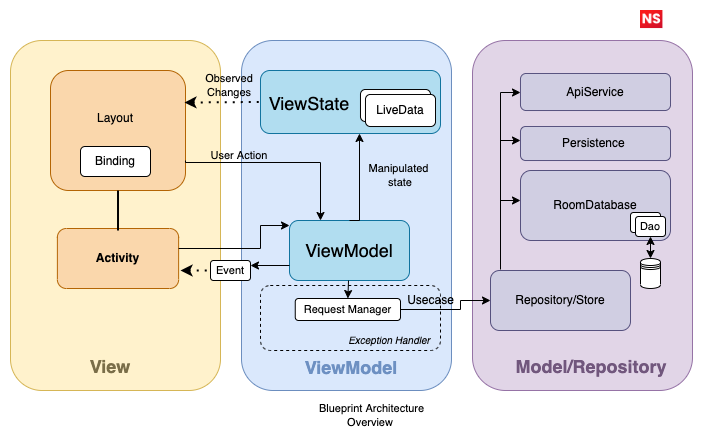

The diagram above was exported from draw.io. Its source (the exported page's mxGraphModel, read from the mxfile embedded in the PNG):
<mxGraphModel dx="873" dy="589" grid="1" gridSize="10" guides="1" tooltips="1" connect="1" arrows="1" fold="1" page="1" pageScale="1" pageWidth="827" pageHeight="1169" math="0" shadow="0">
  <root>
    <mxCell id="0" />
    <mxCell id="1" parent="0" />
    <mxCell id="GouDXBz-gcGE_-PqdgL5-1" value="" style="rounded=1;whiteSpace=wrap;html=1;fillColor=#fff2cc;strokeColor=#d6b656;" parent="1" vertex="1">
      <mxGeometry x="80" y="260" width="210" height="350" as="geometry" />
    </mxCell>
    <mxCell id="GouDXBz-gcGE_-PqdgL5-2" value="" style="rounded=1;whiteSpace=wrap;html=1;fillColor=#dae8fc;strokeColor=#6c8ebf;" parent="1" vertex="1">
      <mxGeometry x="311" y="260" width="210" height="350" as="geometry" />
    </mxCell>
    <mxCell id="GouDXBz-gcGE_-PqdgL5-3" value="" style="rounded=1;whiteSpace=wrap;html=1;fillColor=#e1d5e7;strokeColor=#9673a6;" parent="1" vertex="1">
      <mxGeometry x="542" y="260" width="220" height="350" as="geometry" />
    </mxCell>
    <mxCell id="GouDXBz-gcGE_-PqdgL5-4" value="" style="rounded=1;whiteSpace=wrap;html=1;fillColor=#fad7ac;strokeColor=#b46504;" parent="1" vertex="1">
      <mxGeometry x="120" y="290" width="135" height="120" as="geometry" />
    </mxCell>
    <mxCell id="GouDXBz-gcGE_-PqdgL5-5" value="Layout" style="text;html=1;strokeColor=none;fillColor=none;align=center;verticalAlign=middle;whiteSpace=wrap;rounded=0;" parent="1" vertex="1">
      <mxGeometry x="155" y="323" width="60" height="30" as="geometry" />
    </mxCell>
    <mxCell id="GouDXBz-gcGE_-PqdgL5-6" value="Binding" style="rounded=1;whiteSpace=wrap;html=1;" parent="1" vertex="1">
      <mxGeometry x="150" y="366" width="70" height="30" as="geometry" />
    </mxCell>
    <mxCell id="GouDXBz-gcGE_-PqdgL5-7" value="&lt;b&gt;Activity&lt;/b&gt;" style="rounded=1;whiteSpace=wrap;html=1;fillColor=#fad7ac;strokeColor=#b46504;" parent="1" vertex="1">
      <mxGeometry x="126.88" y="448" width="121.25" height="60" as="geometry" />
    </mxCell>
    <mxCell id="GouDXBz-gcGE_-PqdgL5-8" value="&lt;b&gt;&lt;font color=&quot;#7a6e49&quot; style=&quot;font-size: 18px&quot;&gt;View&lt;/font&gt;&lt;/b&gt;" style="text;html=1;strokeColor=none;fillColor=none;align=center;verticalAlign=middle;whiteSpace=wrap;rounded=0;" parent="1" vertex="1">
      <mxGeometry x="150" y="571" width="60" height="30" as="geometry" />
    </mxCell>
    <mxCell id="GouDXBz-gcGE_-PqdgL5-9" value="ViewModel" style="rounded=1;whiteSpace=wrap;html=1;fontSize=18;fillColor=#b1ddf0;strokeColor=#10739e;" parent="1" vertex="1">
      <mxGeometry x="359" y="440" width="120" height="60" as="geometry" />
    </mxCell>
    <mxCell id="GouDXBz-gcGE_-PqdgL5-10" value="" style="rounded=1;whiteSpace=wrap;html=1;fontSize=18;fillColor=#b1ddf0;strokeColor=#10739e;" parent="1" vertex="1">
      <mxGeometry x="330" y="290" width="180" height="63" as="geometry" />
    </mxCell>
    <mxCell id="GouDXBz-gcGE_-PqdgL5-11" value="ViewState" style="text;html=1;strokeColor=none;fillColor=none;align=center;verticalAlign=middle;whiteSpace=wrap;rounded=0;fontSize=18;fontColor=#000000;" parent="1" vertex="1">
      <mxGeometry x="349" y="308" width="60" height="30" as="geometry" />
    </mxCell>
    <mxCell id="GouDXBz-gcGE_-PqdgL5-12" value="" style="rounded=1;whiteSpace=wrap;html=1;fontSize=12;fontColor=#000000;" parent="1" vertex="1">
      <mxGeometry x="430" y="309" width="70" height="32" as="geometry" />
    </mxCell>
    <mxCell id="GouDXBz-gcGE_-PqdgL5-13" value="LiveData" style="rounded=1;whiteSpace=wrap;html=1;fontSize=12;fontColor=#000000;" parent="1" vertex="1">
      <mxGeometry x="435" y="314" width="70" height="32" as="geometry" />
    </mxCell>
    <mxCell id="GouDXBz-gcGE_-PqdgL5-14" value="&lt;b&gt;&lt;font style=&quot;font-size: 18px&quot; color=&quot;#6d90c2&quot;&gt;ViewModel&lt;/font&gt;&lt;/b&gt;" style="text;html=1;strokeColor=none;fillColor=none;align=center;verticalAlign=middle;whiteSpace=wrap;rounded=0;" parent="1" vertex="1">
      <mxGeometry x="391" y="572" width="60" height="30" as="geometry" />
    </mxCell>
    <mxCell id="GouDXBz-gcGE_-PqdgL5-15" value="Repository/Store" style="rounded=1;whiteSpace=wrap;html=1;fontSize=12;fillColor=#d0cee2;strokeColor=#56517e;" parent="1" vertex="1">
      <mxGeometry x="560" y="490" width="140" height="60" as="geometry" />
    </mxCell>
    <mxCell id="GouDXBz-gcGE_-PqdgL5-16" value="&lt;font color=&quot;#000000&quot;&gt;ApiService&lt;/font&gt;" style="rounded=1;whiteSpace=wrap;html=1;fontSize=12;fillColor=#d0cee2;strokeColor=#56517e;" parent="1" vertex="1">
      <mxGeometry x="590" y="293" width="150" height="37" as="geometry" />
    </mxCell>
    <mxCell id="GouDXBz-gcGE_-PqdgL5-17" value="RoomDatabase" style="rounded=1;whiteSpace=wrap;html=1;fontSize=12;fillColor=#d0cee2;strokeColor=#56517e;" parent="1" vertex="1">
      <mxGeometry x="590" y="390" width="150" height="70" as="geometry" />
    </mxCell>
    <mxCell id="GouDXBz-gcGE_-PqdgL5-18" value="Persistence&amp;nbsp;" style="rounded=1;whiteSpace=wrap;html=1;fontSize=12;fillColor=#d0cee2;strokeColor=#56517e;" parent="1" vertex="1">
      <mxGeometry x="590" y="346" width="150" height="34" as="geometry" />
    </mxCell>
    <mxCell id="GouDXBz-gcGE_-PqdgL5-19" value="" style="rounded=1;whiteSpace=wrap;html=1;fontSize=12;fontColor=#000000;" parent="1" vertex="1">
      <mxGeometry x="700" y="432" width="30" height="20" as="geometry" />
    </mxCell>
    <mxCell id="GouDXBz-gcGE_-PqdgL5-20" value="&lt;font style=&quot;font-size: 11px&quot;&gt;Dao&lt;/font&gt;" style="rounded=1;whiteSpace=wrap;html=1;fontSize=12;fontColor=#000000;" parent="1" vertex="1">
      <mxGeometry x="705" y="436" width="30" height="20" as="geometry" />
    </mxCell>
    <mxCell id="GouDXBz-gcGE_-PqdgL5-21" value="" style="shape=datastore;whiteSpace=wrap;html=1;rounded=1;fontSize=11;fontColor=#000000;" parent="1" vertex="1">
      <mxGeometry x="710" y="478" width="20" height="30" as="geometry" />
    </mxCell>
    <mxCell id="GouDXBz-gcGE_-PqdgL5-22" value="&lt;b&gt;&lt;font style=&quot;font-size: 18px&quot; color=&quot;#71577d&quot;&gt;Model/Repository&lt;/font&gt;&lt;/b&gt;" style="text;html=1;strokeColor=none;fillColor=none;align=center;verticalAlign=middle;whiteSpace=wrap;rounded=0;" parent="1" vertex="1">
      <mxGeometry x="631" y="571" width="60" height="30" as="geometry" />
    </mxCell>
    <mxCell id="GouDXBz-gcGE_-PqdgL5-23" value="" style="line;strokeWidth=2;direction=south;html=1;rounded=1;fontSize=11;fontColor=#71577D;" parent="1" vertex="1">
      <mxGeometry x="182.51" y="410" width="10" height="40" as="geometry" />
    </mxCell>
    <mxCell id="GouDXBz-gcGE_-PqdgL5-24" value="" style="edgeStyle=segmentEdgeStyle;endArrow=classic;html=1;rounded=0;fontSize=11;fontColor=#71577D;exitX=1;exitY=0.75;exitDx=0;exitDy=0;" parent="1" source="GouDXBz-gcGE_-PqdgL5-4" edge="1">
      <mxGeometry width="50" height="50" relative="1" as="geometry">
        <mxPoint x="410" y="480" as="sourcePoint" />
        <mxPoint x="390" y="440" as="targetPoint" />
        <Array as="points">
          <mxPoint x="390" y="382" />
          <mxPoint x="390" y="440" />
        </Array>
      </mxGeometry>
    </mxCell>
    <mxCell id="GouDXBz-gcGE_-PqdgL5-25" value="" style="edgeStyle=segmentEdgeStyle;endArrow=classic;html=1;rounded=0;fontSize=11;fontColor=#71577D;exitX=1;exitY=0.5;exitDx=0;exitDy=0;entryX=0;entryY=0.25;entryDx=0;entryDy=0;" parent="1" edge="1">
      <mxGeometry width="50" height="50" relative="1" as="geometry">
        <mxPoint x="248.13" y="468" as="sourcePoint" />
        <mxPoint x="359" y="445.0000000000001" as="targetPoint" />
        <Array as="points">
          <mxPoint x="330" y="468" />
          <mxPoint x="330" y="445" />
        </Array>
      </mxGeometry>
    </mxCell>
    <mxCell id="GouDXBz-gcGE_-PqdgL5-26" value="&lt;font color=&quot;#000000&quot;&gt;Event&lt;/font&gt;" style="rounded=1;whiteSpace=wrap;html=1;fontSize=11;fontColor=#71577D;" parent="1" vertex="1">
      <mxGeometry x="280" y="480" width="40" height="20" as="geometry" />
    </mxCell>
    <mxCell id="GouDXBz-gcGE_-PqdgL5-27" value="" style="endArrow=none;dashed=1;html=1;dashPattern=1 3;strokeWidth=2;rounded=0;fontSize=11;fontColor=#000000;entryX=0;entryY=0.5;entryDx=0;entryDy=0;startArrow=classic;startFill=1;" parent="1" target="GouDXBz-gcGE_-PqdgL5-26" edge="1">
      <mxGeometry width="50" height="50" relative="1" as="geometry">
        <mxPoint x="250" y="490" as="sourcePoint" />
        <mxPoint x="430" y="440" as="targetPoint" />
      </mxGeometry>
    </mxCell>
    <mxCell id="GouDXBz-gcGE_-PqdgL5-28" value="" style="edgeStyle=segmentEdgeStyle;endArrow=classic;html=1;rounded=0;fontSize=11;fontColor=#000000;exitX=0;exitY=0.75;exitDx=0;exitDy=0;" parent="1" source="GouDXBz-gcGE_-PqdgL5-9" edge="1">
      <mxGeometry width="50" height="50" relative="1" as="geometry">
        <mxPoint x="380" y="490" as="sourcePoint" />
        <mxPoint x="320" y="485" as="targetPoint" />
      </mxGeometry>
    </mxCell>
    <mxCell id="GouDXBz-gcGE_-PqdgL5-29" value="Request Manager" style="rounded=1;whiteSpace=wrap;html=1;fontSize=11;fontColor=#000000;" parent="1" vertex="1">
      <mxGeometry x="364.75" y="518" width="105.25" height="22" as="geometry" />
    </mxCell>
    <mxCell id="GouDXBz-gcGE_-PqdgL5-30" value="" style="edgeStyle=segmentEdgeStyle;endArrow=classic;html=1;rounded=0;fontSize=11;fontColor=#000000;entryX=0.55;entryY=1;entryDx=0;entryDy=0;entryPerimeter=0;exitX=0.5;exitY=0;exitDx=0;exitDy=0;" parent="1" source="GouDXBz-gcGE_-PqdgL5-9" target="GouDXBz-gcGE_-PqdgL5-10" edge="1">
      <mxGeometry width="50" height="50" relative="1" as="geometry">
        <mxPoint x="380" y="500" as="sourcePoint" />
        <mxPoint x="430" y="450" as="targetPoint" />
      </mxGeometry>
    </mxCell>
    <mxCell id="GouDXBz-gcGE_-PqdgL5-31" value="" style="endArrow=none;dashed=1;html=1;dashPattern=1 3;strokeWidth=2;rounded=0;fontSize=11;fontColor=#000000;entryX=0;entryY=0.5;entryDx=0;entryDy=0;startArrow=classic;startFill=1;" parent="1" target="GouDXBz-gcGE_-PqdgL5-10" edge="1">
      <mxGeometry width="50" height="50" relative="1" as="geometry">
        <mxPoint x="254" y="322" as="sourcePoint" />
        <mxPoint x="328.82000000000005" y="317.78" as="targetPoint" />
      </mxGeometry>
    </mxCell>
    <mxCell id="GouDXBz-gcGE_-PqdgL5-32" value="Manipulated&amp;nbsp;&lt;br&gt;state" style="text;html=1;strokeColor=none;fillColor=none;align=center;verticalAlign=middle;whiteSpace=wrap;rounded=0;fontSize=11;fontColor=#000000;" parent="1" vertex="1">
      <mxGeometry x="440" y="380" width="60" height="30" as="geometry" />
    </mxCell>
    <mxCell id="GouDXBz-gcGE_-PqdgL5-33" value="" style="edgeStyle=segmentEdgeStyle;endArrow=classic;html=1;rounded=0;fontSize=11;fontColor=#000000;exitX=1;exitY=0.5;exitDx=0;exitDy=0;entryX=0;entryY=0.5;entryDx=0;entryDy=0;" parent="1" source="GouDXBz-gcGE_-PqdgL5-29" target="GouDXBz-gcGE_-PqdgL5-15" edge="1">
      <mxGeometry width="50" height="50" relative="1" as="geometry">
        <mxPoint x="480" y="535" as="sourcePoint" />
        <mxPoint x="560" y="535" as="targetPoint" />
        <Array as="points">
          <mxPoint x="530" y="529" />
          <mxPoint x="530" y="520" />
        </Array>
      </mxGeometry>
    </mxCell>
    <mxCell id="GouDXBz-gcGE_-PqdgL5-34" value="" style="edgeStyle=segmentEdgeStyle;endArrow=classic;html=1;rounded=0;fontSize=11;fontColor=#000000;" parent="1" edge="1">
      <mxGeometry width="50" height="50" relative="1" as="geometry">
        <mxPoint x="570" y="489" as="sourcePoint" />
        <mxPoint x="590" y="312" as="targetPoint" />
        <Array as="points">
          <mxPoint x="570" y="489" />
          <mxPoint x="570" y="312" />
        </Array>
      </mxGeometry>
    </mxCell>
    <mxCell id="GouDXBz-gcGE_-PqdgL5-35" value="" style="edgeStyle=segmentEdgeStyle;endArrow=classic;html=1;rounded=0;fontSize=11;fontColor=#000000;jumpStyle=sharp;" parent="1" edge="1">
      <mxGeometry width="50" height="50" relative="1" as="geometry">
        <mxPoint x="570" y="360" as="sourcePoint" />
        <mxPoint x="590" y="360" as="targetPoint" />
      </mxGeometry>
    </mxCell>
    <mxCell id="GouDXBz-gcGE_-PqdgL5-36" value="" style="edgeStyle=segmentEdgeStyle;endArrow=classic;html=1;rounded=0;fontSize=11;fontColor=#000000;jumpStyle=sharp;" parent="1" edge="1">
      <mxGeometry width="50" height="50" relative="1" as="geometry">
        <mxPoint x="570" y="420" as="sourcePoint" />
        <mxPoint x="590" y="420" as="targetPoint" />
        <Array as="points">
          <mxPoint x="590" y="420" />
        </Array>
      </mxGeometry>
    </mxCell>
    <mxCell id="GouDXBz-gcGE_-PqdgL5-37" value="&lt;font style=&quot;font-size: 11px&quot;&gt;Observed Changes&lt;/font&gt;" style="text;html=1;strokeColor=none;fillColor=none;align=center;verticalAlign=middle;whiteSpace=wrap;rounded=0;fontSize=11;fontColor=#000000;" parent="1" vertex="1">
      <mxGeometry x="269" y="290" width="60" height="30" as="geometry" />
    </mxCell>
    <mxCell id="GouDXBz-gcGE_-PqdgL5-38" value="&lt;font style=&quot;font-size: 11px&quot;&gt;User Action&lt;/font&gt;" style="text;html=1;strokeColor=none;fillColor=none;align=center;verticalAlign=middle;whiteSpace=wrap;rounded=0;fontSize=9;fontColor=#000000;" parent="1" vertex="1">
      <mxGeometry x="269" y="360" width="80" height="30" as="geometry" />
    </mxCell>
    <mxCell id="GouDXBz-gcGE_-PqdgL5-39" value="&amp;nbsp;Blueprint Architecture Overview" style="text;html=1;strokeColor=none;fillColor=none;align=center;verticalAlign=middle;whiteSpace=wrap;rounded=0;fontSize=11;fontColor=#000000;" parent="1" vertex="1">
      <mxGeometry x="370" y="620" width="140" height="30" as="geometry" />
    </mxCell>
    <mxCell id="GouDXBz-gcGE_-PqdgL5-45" value="" style="rounded=1;whiteSpace=wrap;html=1;fillColor=none;dashed=1;" parent="1" vertex="1">
      <mxGeometry x="330" y="505" width="180" height="65" as="geometry" />
    </mxCell>
    <mxCell id="GouDXBz-gcGE_-PqdgL5-40" value="" style="shape=image;verticalLabelPosition=bottom;labelBackgroundColor=default;verticalAlign=top;aspect=fixed;imageAspect=0;image=https://employee.neosofttech.com/favicon.png;" parent="1" vertex="1">
      <mxGeometry x="710" y="230" width="22.42" height="18.05" as="geometry" />
    </mxCell>
    <mxCell id="GouDXBz-gcGE_-PqdgL5-41" value="" style="edgeStyle=segmentEdgeStyle;endArrow=classic;html=1;rounded=0;entryX=0.5;entryY=1;entryDx=0;entryDy=0;startArrow=classic;startFill=1;exitX=0.5;exitY=0;exitDx=0;exitDy=0;" parent="1" source="GouDXBz-gcGE_-PqdgL5-21" target="GouDXBz-gcGE_-PqdgL5-20" edge="1">
      <mxGeometry width="50" height="50" relative="1" as="geometry">
        <mxPoint x="720" y="470" as="sourcePoint" />
        <mxPoint x="440" y="500" as="targetPoint" />
        <Array as="points" />
      </mxGeometry>
    </mxCell>
    <mxCell id="GouDXBz-gcGE_-PqdgL5-43" value="" style="edgeStyle=segmentEdgeStyle;endArrow=classic;html=1;rounded=0;exitX=0.5;exitY=1;exitDx=0;exitDy=0;entryX=0.5;entryY=0;entryDx=0;entryDy=0;" parent="1" target="GouDXBz-gcGE_-PqdgL5-29" edge="1">
      <mxGeometry width="50" height="50" relative="1" as="geometry">
        <mxPoint x="418" y="500" as="sourcePoint" />
        <mxPoint x="419" y="510" as="targetPoint" />
      </mxGeometry>
    </mxCell>
    <mxCell id="GouDXBz-gcGE_-PqdgL5-46" value="Exception Handler" style="text;html=1;strokeColor=none;fillColor=none;align=center;verticalAlign=middle;whiteSpace=wrap;rounded=0;dashed=1;fontSize=10;fontStyle=2" parent="1" vertex="1">
      <mxGeometry x="410" y="549" width="98" height="20" as="geometry" />
    </mxCell>
    <mxCell id="HI7HHrG4iaytT6_QZ9hf-1" value="Usecase" style="text;html=1;strokeColor=none;fillColor=none;align=center;verticalAlign=middle;whiteSpace=wrap;rounded=0;sketch=0;glass=0;shadow=0;" vertex="1" parent="1">
      <mxGeometry x="479" y="509.5" width="43" height="21" as="geometry" />
    </mxCell>
  </root>
</mxGraphModel>